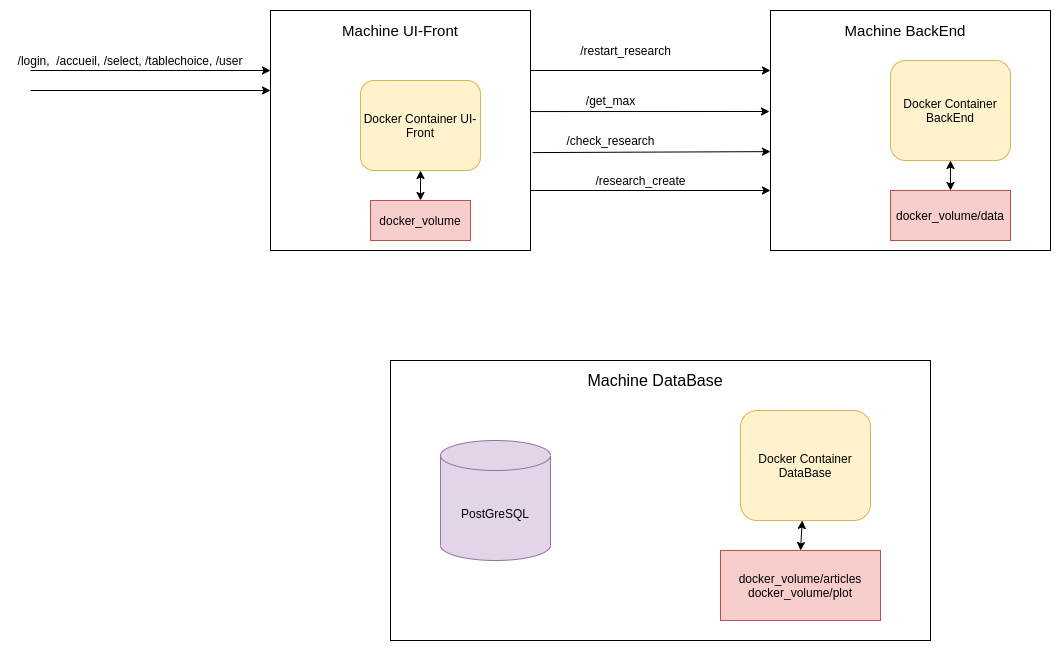

The diagram above was exported from draw.io. Its source (the exported page's mxGraphModel, read from the mxfile embedded in the PNG):
<mxGraphModel dx="2177" dy="816" grid="1" gridSize="10" guides="1" tooltips="1" connect="1" arrows="1" fold="1" page="1" pageScale="1" pageWidth="827" pageHeight="1169" math="0" shadow="0">
  <root>
    <mxCell id="0" />
    <mxCell id="1" parent="0" />
    <mxCell id="L3hIjQxuhbRV8gM1s8-N-1" value="" style="rounded=0;whiteSpace=wrap;html=1;" vertex="1" parent="1">
      <mxGeometry x="90" y="130" width="260" height="240" as="geometry" />
    </mxCell>
    <mxCell id="L3hIjQxuhbRV8gM1s8-N-2" value="&lt;font style=&quot;font-size: 15px&quot;&gt;Machine UI-Front&lt;/font&gt;" style="text;html=1;strokeColor=none;fillColor=none;align=center;verticalAlign=middle;whiteSpace=wrap;rounded=0;" vertex="1" parent="1">
      <mxGeometry x="150" y="140" width="140" height="20" as="geometry" />
    </mxCell>
    <mxCell id="L3hIjQxuhbRV8gM1s8-N-3" value="Docker Container UI-Front" style="rounded=1;whiteSpace=wrap;html=1;fillColor=#fff2cc;strokeColor=#d6b656;" vertex="1" parent="1">
      <mxGeometry x="180" y="200" width="120" height="90" as="geometry" />
    </mxCell>
    <mxCell id="L3hIjQxuhbRV8gM1s8-N-4" value="docker_volume" style="rounded=0;whiteSpace=wrap;html=1;fillColor=#f8cecc;strokeColor=#b85450;" vertex="1" parent="1">
      <mxGeometry x="190" y="320" width="100" height="40" as="geometry" />
    </mxCell>
    <mxCell id="L3hIjQxuhbRV8gM1s8-N-6" value="" style="endArrow=classic;startArrow=classic;html=1;entryX=0.5;entryY=1;entryDx=0;entryDy=0;exitX=0.5;exitY=0;exitDx=0;exitDy=0;" edge="1" parent="1" source="L3hIjQxuhbRV8gM1s8-N-4" target="L3hIjQxuhbRV8gM1s8-N-3">
      <mxGeometry width="50" height="50" relative="1" as="geometry">
        <mxPoint x="230" y="320" as="sourcePoint" />
        <mxPoint x="280" y="270" as="targetPoint" />
      </mxGeometry>
    </mxCell>
    <mxCell id="L3hIjQxuhbRV8gM1s8-N-7" value="" style="rounded=0;whiteSpace=wrap;html=1;" vertex="1" parent="1">
      <mxGeometry x="590" y="130" width="280" height="240" as="geometry" />
    </mxCell>
    <mxCell id="L3hIjQxuhbRV8gM1s8-N-8" value="&lt;font style=&quot;font-size: 15px&quot;&gt;Machine BackEnd&lt;/font&gt;" style="text;html=1;strokeColor=none;fillColor=none;align=center;verticalAlign=middle;whiteSpace=wrap;rounded=0;" vertex="1" parent="1">
      <mxGeometry x="620" y="140" width="210" height="20" as="geometry" />
    </mxCell>
    <mxCell id="L3hIjQxuhbRV8gM1s8-N-9" value="Docker Container BackEnd" style="rounded=1;whiteSpace=wrap;html=1;fillColor=#fff2cc;strokeColor=#d6b656;" vertex="1" parent="1">
      <mxGeometry x="710" y="180" width="120" height="100" as="geometry" />
    </mxCell>
    <mxCell id="L3hIjQxuhbRV8gM1s8-N-10" value="docker_volume/data" style="rounded=0;whiteSpace=wrap;html=1;fillColor=#f8cecc;strokeColor=#b85450;" vertex="1" parent="1">
      <mxGeometry x="710" y="310" width="120" height="50" as="geometry" />
    </mxCell>
    <mxCell id="L3hIjQxuhbRV8gM1s8-N-12" value="" style="endArrow=classic;startArrow=classic;html=1;exitX=0.5;exitY=0;exitDx=0;exitDy=0;entryX=0.5;entryY=1;entryDx=0;entryDy=0;" edge="1" parent="1" source="L3hIjQxuhbRV8gM1s8-N-10" target="L3hIjQxuhbRV8gM1s8-N-9">
      <mxGeometry width="50" height="50" relative="1" as="geometry">
        <mxPoint x="390" y="420" as="sourcePoint" />
        <mxPoint x="440" y="370" as="targetPoint" />
      </mxGeometry>
    </mxCell>
    <mxCell id="L3hIjQxuhbRV8gM1s8-N-13" value="" style="rounded=0;whiteSpace=wrap;html=1;" vertex="1" parent="1">
      <mxGeometry x="210" y="480" width="540" height="280" as="geometry" />
    </mxCell>
    <mxCell id="L3hIjQxuhbRV8gM1s8-N-14" value="&lt;font style=&quot;font-size: 16px&quot;&gt;Machine DataBase&lt;/font&gt;" style="text;html=1;strokeColor=none;fillColor=none;align=center;verticalAlign=middle;whiteSpace=wrap;rounded=0;" vertex="1" parent="1">
      <mxGeometry x="370" y="490" width="210" height="20" as="geometry" />
    </mxCell>
    <mxCell id="L3hIjQxuhbRV8gM1s8-N-15" value="Docker Container DataBase" style="rounded=1;whiteSpace=wrap;html=1;fillColor=#fff2cc;strokeColor=#d6b656;" vertex="1" parent="1">
      <mxGeometry x="560" y="530" width="130" height="110" as="geometry" />
    </mxCell>
    <mxCell id="L3hIjQxuhbRV8gM1s8-N-17" value="PostGreSQL" style="shape=cylinder3;whiteSpace=wrap;html=1;boundedLbl=1;backgroundOutline=1;size=15;fillColor=#e1d5e7;strokeColor=#9673a6;" vertex="1" parent="1">
      <mxGeometry x="260" y="560" width="110" height="120" as="geometry" />
    </mxCell>
    <mxCell id="L3hIjQxuhbRV8gM1s8-N-18" value="docker_volume/articles&lt;br&gt;docker_volume/plot" style="rounded=0;whiteSpace=wrap;html=1;fillColor=#f8cecc;strokeColor=#b85450;" vertex="1" parent="1">
      <mxGeometry x="540" y="670" width="160" height="70" as="geometry" />
    </mxCell>
    <mxCell id="L3hIjQxuhbRV8gM1s8-N-19" value="" style="endArrow=classic;startArrow=classic;html=1;exitX=0.5;exitY=0;exitDx=0;exitDy=0;" edge="1" parent="1" source="L3hIjQxuhbRV8gM1s8-N-18" target="L3hIjQxuhbRV8gM1s8-N-15">
      <mxGeometry width="50" height="50" relative="1" as="geometry">
        <mxPoint x="390" y="450" as="sourcePoint" />
        <mxPoint x="440" y="400" as="targetPoint" />
      </mxGeometry>
    </mxCell>
    <mxCell id="L3hIjQxuhbRV8gM1s8-N-20" value="" style="endArrow=classic;html=1;entryX=0;entryY=0.25;entryDx=0;entryDy=0;" edge="1" parent="1" target="L3hIjQxuhbRV8gM1s8-N-1">
      <mxGeometry width="50" height="50" relative="1" as="geometry">
        <mxPoint x="-150" y="190" as="sourcePoint" />
        <mxPoint x="-100" y="140" as="targetPoint" />
      </mxGeometry>
    </mxCell>
    <mxCell id="L3hIjQxuhbRV8gM1s8-N-21" value="" style="endArrow=classic;html=1;" edge="1" parent="1">
      <mxGeometry width="50" height="50" relative="1" as="geometry">
        <mxPoint x="-150" y="210" as="sourcePoint" />
        <mxPoint x="90" y="210" as="targetPoint" />
      </mxGeometry>
    </mxCell>
    <mxCell id="L3hIjQxuhbRV8gM1s8-N-23" value="/login,&amp;nbsp; /accueil, /select, /tablechoice, /user" style="text;html=1;strokeColor=none;fillColor=none;align=center;verticalAlign=middle;whiteSpace=wrap;rounded=0;" vertex="1" parent="1">
      <mxGeometry x="-170" y="170" width="240" height="20" as="geometry" />
    </mxCell>
    <mxCell id="L3hIjQxuhbRV8gM1s8-N-24" value="" style="endArrow=classic;html=1;exitX=1;exitY=0.25;exitDx=0;exitDy=0;entryX=0;entryY=0.25;entryDx=0;entryDy=0;" edge="1" parent="1" source="L3hIjQxuhbRV8gM1s8-N-1" target="L3hIjQxuhbRV8gM1s8-N-7">
      <mxGeometry width="50" height="50" relative="1" as="geometry">
        <mxPoint x="390" y="400" as="sourcePoint" />
        <mxPoint x="440" y="350" as="targetPoint" />
      </mxGeometry>
    </mxCell>
    <mxCell id="L3hIjQxuhbRV8gM1s8-N-25" value="/restart_research" style="text;html=1;align=center;verticalAlign=middle;resizable=0;points=[];autosize=1;" vertex="1" parent="1">
      <mxGeometry x="390" y="160" width="110" height="20" as="geometry" />
    </mxCell>
    <mxCell id="L3hIjQxuhbRV8gM1s8-N-26" value="" style="endArrow=classic;html=1;exitX=1;exitY=0.421;exitDx=0;exitDy=0;exitPerimeter=0;" edge="1" parent="1" source="L3hIjQxuhbRV8gM1s8-N-1">
      <mxGeometry width="50" height="50" relative="1" as="geometry">
        <mxPoint x="390" y="400" as="sourcePoint" />
        <mxPoint x="589" y="231" as="targetPoint" />
      </mxGeometry>
    </mxCell>
    <mxCell id="L3hIjQxuhbRV8gM1s8-N-27" value="/get_max" style="text;html=1;align=center;verticalAlign=middle;resizable=0;points=[];autosize=1;" vertex="1" parent="1">
      <mxGeometry x="400" y="210" width="60" height="20" as="geometry" />
    </mxCell>
    <mxCell id="L3hIjQxuhbRV8gM1s8-N-28" value="" style="endArrow=classic;html=1;exitX=1.008;exitY=0.592;exitDx=0;exitDy=0;exitPerimeter=0;entryX=0;entryY=0.588;entryDx=0;entryDy=0;entryPerimeter=0;" edge="1" parent="1" source="L3hIjQxuhbRV8gM1s8-N-1" target="L3hIjQxuhbRV8gM1s8-N-7">
      <mxGeometry width="50" height="50" relative="1" as="geometry">
        <mxPoint x="390" y="400" as="sourcePoint" />
        <mxPoint x="585" y="273" as="targetPoint" />
      </mxGeometry>
    </mxCell>
    <mxCell id="L3hIjQxuhbRV8gM1s8-N-29" value="/check_research" style="text;html=1;align=center;verticalAlign=middle;resizable=0;points=[];autosize=1;" vertex="1" parent="1">
      <mxGeometry x="380" y="250" width="100" height="20" as="geometry" />
    </mxCell>
    <mxCell id="L3hIjQxuhbRV8gM1s8-N-30" value="" style="endArrow=classic;html=1;exitX=1;exitY=0.75;exitDx=0;exitDy=0;entryX=0;entryY=0.75;entryDx=0;entryDy=0;" edge="1" parent="1" source="L3hIjQxuhbRV8gM1s8-N-1" target="L3hIjQxuhbRV8gM1s8-N-7">
      <mxGeometry width="50" height="50" relative="1" as="geometry">
        <mxPoint x="390" y="400" as="sourcePoint" />
        <mxPoint x="440" y="350" as="targetPoint" />
      </mxGeometry>
    </mxCell>
    <mxCell id="L3hIjQxuhbRV8gM1s8-N-31" value="/research_create" style="text;html=1;align=center;verticalAlign=middle;resizable=0;points=[];autosize=1;" vertex="1" parent="1">
      <mxGeometry x="405" y="290" width="110" height="20" as="geometry" />
    </mxCell>
  </root>
</mxGraphModel>